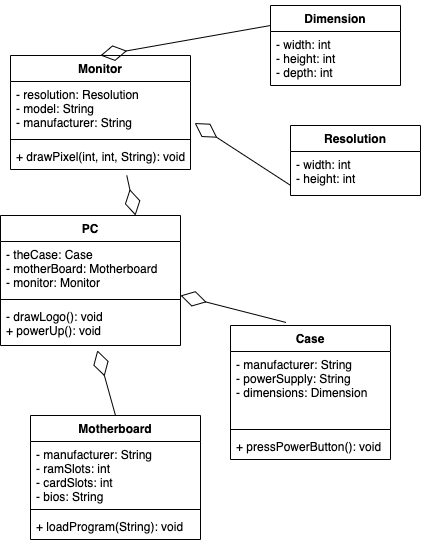

The diagram above was exported from draw.io. Its source (the exported page's mxGraphModel, read from the mxfile embedded in the PNG):
<mxGraphModel dx="729" dy="485" grid="1" gridSize="10" guides="1" tooltips="1" connect="1" arrows="1" fold="1" page="1" pageScale="1" pageWidth="500" pageHeight="2100" math="0" shadow="0">
  <root>
    <mxCell id="0" />
    <mxCell id="1" parent="0" />
    <mxCell id="HHjnGaPIjj216OmW_STj-5" value="Monitor" style="swimlane;fontStyle=1;align=center;verticalAlign=top;childLayout=stackLayout;horizontal=1;startSize=26;horizontalStack=0;resizeParent=1;resizeParentMax=0;resizeLast=0;collapsible=1;marginBottom=0;" vertex="1" parent="1">
      <mxGeometry x="20" y="70" width="180" height="114" as="geometry" />
    </mxCell>
    <mxCell id="HHjnGaPIjj216OmW_STj-6" value="- resolution: Resolution&#10;- model: String&#10;- manufacturer: String" style="text;strokeColor=none;fillColor=none;align=left;verticalAlign=top;spacingLeft=4;spacingRight=4;overflow=hidden;rotatable=0;points=[[0,0.5],[1,0.5]];portConstraint=eastwest;" vertex="1" parent="HHjnGaPIjj216OmW_STj-5">
      <mxGeometry y="26" width="180" height="54" as="geometry" />
    </mxCell>
    <mxCell id="HHjnGaPIjj216OmW_STj-7" value="" style="line;strokeWidth=1;fillColor=none;align=left;verticalAlign=middle;spacingTop=-1;spacingLeft=3;spacingRight=3;rotatable=0;labelPosition=right;points=[];portConstraint=eastwest;" vertex="1" parent="HHjnGaPIjj216OmW_STj-5">
      <mxGeometry y="80" width="180" height="8" as="geometry" />
    </mxCell>
    <mxCell id="HHjnGaPIjj216OmW_STj-8" value="+ drawPixel(int, int, String): void" style="text;strokeColor=none;fillColor=none;align=left;verticalAlign=top;spacingLeft=4;spacingRight=4;overflow=hidden;rotatable=0;points=[[0,0.5],[1,0.5]];portConstraint=eastwest;" vertex="1" parent="HHjnGaPIjj216OmW_STj-5">
      <mxGeometry y="88" width="180" height="26" as="geometry" />
    </mxCell>
    <mxCell id="HHjnGaPIjj216OmW_STj-13" value="Dimension" style="swimlane;fontStyle=1;align=center;verticalAlign=top;childLayout=stackLayout;horizontal=1;startSize=26;horizontalStack=0;resizeParent=1;resizeParentMax=0;resizeLast=0;collapsible=1;marginBottom=0;" vertex="1" parent="1">
      <mxGeometry x="280" y="20" width="130" height="80" as="geometry" />
    </mxCell>
    <mxCell id="HHjnGaPIjj216OmW_STj-14" value="- width: int&#10;- height: int&#10;- depth: int " style="text;strokeColor=none;fillColor=none;align=left;verticalAlign=top;spacingLeft=4;spacingRight=4;overflow=hidden;rotatable=0;points=[[0,0.5],[1,0.5]];portConstraint=eastwest;" vertex="1" parent="HHjnGaPIjj216OmW_STj-13">
      <mxGeometry y="26" width="130" height="54" as="geometry" />
    </mxCell>
    <mxCell id="HHjnGaPIjj216OmW_STj-17" value="Resolution" style="swimlane;fontStyle=1;align=center;verticalAlign=top;childLayout=stackLayout;horizontal=1;startSize=26;horizontalStack=0;resizeParent=1;resizeParentMax=0;resizeLast=0;collapsible=1;marginBottom=0;" vertex="1" parent="1">
      <mxGeometry x="300" y="140" width="130" height="70" as="geometry" />
    </mxCell>
    <mxCell id="HHjnGaPIjj216OmW_STj-18" value="- width: int&#10;- height: int" style="text;strokeColor=none;fillColor=none;align=left;verticalAlign=top;spacingLeft=4;spacingRight=4;overflow=hidden;rotatable=0;points=[[0,0.5],[1,0.5]];portConstraint=eastwest;" vertex="1" parent="HHjnGaPIjj216OmW_STj-17">
      <mxGeometry y="26" width="130" height="44" as="geometry" />
    </mxCell>
    <mxCell id="HHjnGaPIjj216OmW_STj-21" value="PC" style="swimlane;fontStyle=1;align=center;verticalAlign=top;childLayout=stackLayout;horizontal=1;startSize=26;horizontalStack=0;resizeParent=1;resizeParentMax=0;resizeLast=0;collapsible=1;marginBottom=0;" vertex="1" parent="1">
      <mxGeometry x="10" y="230" width="180" height="130" as="geometry" />
    </mxCell>
    <mxCell id="HHjnGaPIjj216OmW_STj-22" value="- theCase: Case&#10;- motherBoard: Motherboard&#10;- monitor: Monitor" style="text;strokeColor=none;fillColor=none;align=left;verticalAlign=top;spacingLeft=4;spacingRight=4;overflow=hidden;rotatable=0;points=[[0,0.5],[1,0.5]];portConstraint=eastwest;" vertex="1" parent="HHjnGaPIjj216OmW_STj-21">
      <mxGeometry y="26" width="180" height="54" as="geometry" />
    </mxCell>
    <mxCell id="HHjnGaPIjj216OmW_STj-23" value="" style="line;strokeWidth=1;fillColor=none;align=left;verticalAlign=middle;spacingTop=-1;spacingLeft=3;spacingRight=3;rotatable=0;labelPosition=right;points=[];portConstraint=eastwest;" vertex="1" parent="HHjnGaPIjj216OmW_STj-21">
      <mxGeometry y="80" width="180" height="8" as="geometry" />
    </mxCell>
    <mxCell id="HHjnGaPIjj216OmW_STj-24" value="- drawLogo(): void&#10;+ powerUp(): void" style="text;strokeColor=none;fillColor=none;align=left;verticalAlign=top;spacingLeft=4;spacingRight=4;overflow=hidden;rotatable=0;points=[[0,0.5],[1,0.5]];portConstraint=eastwest;" vertex="1" parent="HHjnGaPIjj216OmW_STj-21">
      <mxGeometry y="88" width="180" height="42" as="geometry" />
    </mxCell>
    <mxCell id="HHjnGaPIjj216OmW_STj-25" value="Motherboard" style="swimlane;fontStyle=1;align=center;verticalAlign=top;childLayout=stackLayout;horizontal=1;startSize=26;horizontalStack=0;resizeParent=1;resizeParentMax=0;resizeLast=0;collapsible=1;marginBottom=0;" vertex="1" parent="1">
      <mxGeometry x="40" y="430" width="170" height="124" as="geometry" />
    </mxCell>
    <mxCell id="HHjnGaPIjj216OmW_STj-26" value="- manufacturer: String&#10;- ramSlots: int&#10;- cardSlots: int&#10;- bios: String" style="text;strokeColor=none;fillColor=none;align=left;verticalAlign=top;spacingLeft=4;spacingRight=4;overflow=hidden;rotatable=0;points=[[0,0.5],[1,0.5]];portConstraint=eastwest;" vertex="1" parent="HHjnGaPIjj216OmW_STj-25">
      <mxGeometry y="26" width="170" height="64" as="geometry" />
    </mxCell>
    <mxCell id="HHjnGaPIjj216OmW_STj-27" value="" style="line;strokeWidth=1;fillColor=none;align=left;verticalAlign=middle;spacingTop=-1;spacingLeft=3;spacingRight=3;rotatable=0;labelPosition=right;points=[];portConstraint=eastwest;" vertex="1" parent="HHjnGaPIjj216OmW_STj-25">
      <mxGeometry y="90" width="170" height="8" as="geometry" />
    </mxCell>
    <mxCell id="HHjnGaPIjj216OmW_STj-28" value="+ loadProgram(String): void" style="text;strokeColor=none;fillColor=none;align=left;verticalAlign=top;spacingLeft=4;spacingRight=4;overflow=hidden;rotatable=0;points=[[0,0.5],[1,0.5]];portConstraint=eastwest;" vertex="1" parent="HHjnGaPIjj216OmW_STj-25">
      <mxGeometry y="98" width="170" height="26" as="geometry" />
    </mxCell>
    <mxCell id="HHjnGaPIjj216OmW_STj-29" value="Case" style="swimlane;fontStyle=1;align=center;verticalAlign=top;childLayout=stackLayout;horizontal=1;startSize=26;horizontalStack=0;resizeParent=1;resizeParentMax=0;resizeLast=0;collapsible=1;marginBottom=0;" vertex="1" parent="1">
      <mxGeometry x="240" y="340" width="160" height="134" as="geometry" />
    </mxCell>
    <mxCell id="HHjnGaPIjj216OmW_STj-30" value="- manufacturer: String&#10;- powerSupply: String&#10;- dimensions: Dimension" style="text;strokeColor=none;fillColor=none;align=left;verticalAlign=top;spacingLeft=4;spacingRight=4;overflow=hidden;rotatable=0;points=[[0,0.5],[1,0.5]];portConstraint=eastwest;" vertex="1" parent="HHjnGaPIjj216OmW_STj-29">
      <mxGeometry y="26" width="160" height="74" as="geometry" />
    </mxCell>
    <mxCell id="HHjnGaPIjj216OmW_STj-31" value="" style="line;strokeWidth=1;fillColor=none;align=left;verticalAlign=middle;spacingTop=-1;spacingLeft=3;spacingRight=3;rotatable=0;labelPosition=right;points=[];portConstraint=eastwest;" vertex="1" parent="HHjnGaPIjj216OmW_STj-29">
      <mxGeometry y="100" width="160" height="8" as="geometry" />
    </mxCell>
    <mxCell id="HHjnGaPIjj216OmW_STj-32" value="+ pressPowerButton(): void" style="text;strokeColor=none;fillColor=none;align=left;verticalAlign=top;spacingLeft=4;spacingRight=4;overflow=hidden;rotatable=0;points=[[0,0.5],[1,0.5]];portConstraint=eastwest;" vertex="1" parent="HHjnGaPIjj216OmW_STj-29">
      <mxGeometry y="108" width="160" height="26" as="geometry" />
    </mxCell>
    <mxCell id="HHjnGaPIjj216OmW_STj-34" value="" style="endArrow=diamondThin;endFill=0;endSize=24;html=1;exitX=0;exitY=0.25;exitDx=0;exitDy=0;entryX=0.5;entryY=0;entryDx=0;entryDy=0;" edge="1" parent="1" source="HHjnGaPIjj216OmW_STj-13" target="HHjnGaPIjj216OmW_STj-5">
      <mxGeometry width="160" relative="1" as="geometry">
        <mxPoint x="-60" y="60" as="sourcePoint" />
        <mxPoint x="100" y="60" as="targetPoint" />
      </mxGeometry>
    </mxCell>
    <mxCell id="HHjnGaPIjj216OmW_STj-36" value="" style="endArrow=diamondThin;endFill=0;endSize=24;html=1;exitX=0;exitY=0.769;exitDx=0;exitDy=0;entryX=1.023;entryY=0.769;entryDx=0;entryDy=0;exitPerimeter=0;entryPerimeter=0;" edge="1" parent="1" source="HHjnGaPIjj216OmW_STj-18" target="HHjnGaPIjj216OmW_STj-6">
      <mxGeometry width="160" relative="1" as="geometry">
        <mxPoint x="225" y="93.75" as="sourcePoint" />
        <mxPoint x="150" y="132.25" as="targetPoint" />
      </mxGeometry>
    </mxCell>
    <mxCell id="HHjnGaPIjj216OmW_STj-37" value="" style="endArrow=diamondThin;endFill=0;endSize=24;html=1;exitX=0.646;exitY=1.231;exitDx=0;exitDy=0;entryX=0.75;entryY=0;entryDx=0;entryDy=0;exitPerimeter=0;" edge="1" parent="1" source="HHjnGaPIjj216OmW_STj-8" target="HHjnGaPIjj216OmW_STj-21">
      <mxGeometry width="160" relative="1" as="geometry">
        <mxPoint x="160" y="161.5" as="sourcePoint" />
        <mxPoint x="85" y="200" as="targetPoint" />
      </mxGeometry>
    </mxCell>
    <mxCell id="HHjnGaPIjj216OmW_STj-39" value="" style="endArrow=diamondThin;endFill=0;endSize=24;html=1;exitX=0.5;exitY=0;exitDx=0;exitDy=0;entryX=0.538;entryY=1.115;entryDx=0;entryDy=0;entryPerimeter=0;" edge="1" parent="1" source="HHjnGaPIjj216OmW_STj-25" target="HHjnGaPIjj216OmW_STj-24">
      <mxGeometry width="160" relative="1" as="geometry">
        <mxPoint x="175" y="280" as="sourcePoint" />
        <mxPoint x="100" y="318.5" as="targetPoint" />
      </mxGeometry>
    </mxCell>
    <mxCell id="HHjnGaPIjj216OmW_STj-40" value="" style="endArrow=diamondThin;endFill=0;endSize=24;html=1;exitX=0.346;exitY=-0.023;exitDx=0;exitDy=0;entryX=1;entryY=1;entryDx=0;entryDy=0;entryPerimeter=0;exitPerimeter=0;" edge="1" parent="1" source="HHjnGaPIjj216OmW_STj-29" target="HHjnGaPIjj216OmW_STj-22">
      <mxGeometry width="160" relative="1" as="geometry">
        <mxPoint x="220" y="321.01" as="sourcePoint" />
        <mxPoint x="204.94000000000005" y="260" as="targetPoint" />
      </mxGeometry>
    </mxCell>
  </root>
</mxGraphModel>